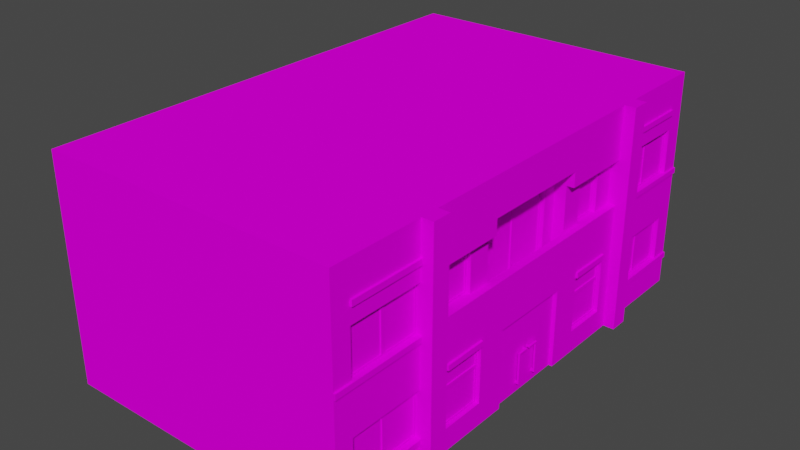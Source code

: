 # Source: house8_1.blend  (saved by Blender 2.92.15; exported with 4.5.12 LTS)
import bpy
from mathutils import Matrix  # noqa: F401  (used for matrix-valued properties, if any)

bpy.ops.wm.read_factory_settings(use_empty=True)
scene = bpy.context.scene
scene.name = 'Scene'

# ---- collections
col_collection = bpy.data.collections.new('Collection'); scene.collection.children.link(col_collection)

# ---- images (referenced by path relative to the original .blend; pixels are not part of the script)
import os
ASSET_DIR = os.environ.get("B2B_ASSET_DIR", "")  # directory of the original .blend (textures are referenced by path, not embedded)
HERE = os.path.dirname(os.path.abspath(__file__))  # packed textures are extracted next to this script under _unpacked/

def load_image(name, relpath, width, height, colorspace="sRGB"):
    """Load a texture the original file referenced (path relative to the .blend, or extracted next to this script)."""
    p = next((c for c in (os.path.join(HERE, relpath), os.path.join(ASSET_DIR, relpath)) if relpath and os.path.exists(c)), "")
    if p:
        img = bpy.data.images.load(p, check_existing=True)
        img.name = name
    else:  # same state as the original file: an image datablock whose file is absent (Cycles renders it pink)
        img = bpy.data.images.new(name, width, height)
        img.source = "FILE"
        img.filepath = "//" + (relpath or name)
    img.colorspace_settings.name = colorspace
    return img
img_miamiatlas_png_002 = load_image('MiamiAtlas.png.002', 'MiamiAtlas.png', 1024, 1024, 'sRGB')

# ---- materials (node trees are filled in below, after node groups)
mat_material = bpy.data.materials.new('Material')
mat_material.alpha_threshold = 0.0
mat_material.use_transparent_shadow = False
mat_material.line_color = (0.0, 0.0, 0.0, 1.0)
mat_house8 = bpy.data.materials.new('house8')
mat_house8.use_backface_culling = True
mat_house8.use_transparent_shadow = False

# ---- material node trees
mat_material.use_nodes = True; mat_material.node_tree.nodes.clear()
_N = mat_material.node_tree.nodes; _L = mat_material.node_tree.links
n0 = _N.new('ShaderNodeOutputMaterial'); n0.name = 'Material Output'; n0.location = (300, 300)
n1 = _N.new('ShaderNodeBsdfPrincipled'); n1.name = 'Principled BSDF'; n1.location = (10, 300)
n1.distribution = 'GGX'
n1.subsurface_method = 'BURLEY'
n1.inputs[2].default_value = 0.4
n1.inputs[3].default_value = 1.45
n1.inputs[13].default_value = 0.0
n1.inputs[27].default_value = (0.0, 0.0, 0.0, 1.0)
n1.inputs[28].default_value = 1.0
_L.new(n1.outputs[0], n0.inputs[0])
n0.is_active_output = True
mat_house8.use_nodes = True; mat_house8.node_tree.nodes.clear()
_N = mat_house8.node_tree.nodes; _L = mat_house8.node_tree.links
n0 = _N.new('ShaderNodeBsdfPrincipled'); n0.name = 'Principled BSDF'; n0.location = (10, 300)
n0.distribution = 'GGX'
n0.subsurface_method = 'BURLEY'
n0.inputs[3].default_value = 1.45
n0.inputs[13].default_value = 0.0
n0.inputs[27].default_value = (0.0, 0.0, 0.0, 1.0)
n0.inputs[28].default_value = 1.0
n1 = _N.new('ShaderNodeOutputMaterial'); n1.name = 'Material Output'; n1.location = (300, 300)
n2 = _N.new('ShaderNodeTexImage'); n2.name = 'Image Texture'; n2.location = (-355, 229)
n2.image = img_miamiatlas_png_002
_L.new(n0.outputs[0], n1.inputs[0])
_L.new(n2.outputs[0], n0.inputs[0])
n1.is_active_output = True

# ---- world
world_world = bpy.data.worlds.new('World'); scene.world = world_world
world_world.use_nodes = True; world_world.node_tree.nodes.clear()
_N = world_world.node_tree.nodes; _L = world_world.node_tree.links
n0 = _N.new('ShaderNodeOutputWorld'); n0.name = 'World Output'; n0.location = (300, 300)
n1 = _N.new('ShaderNodeBackground'); n1.name = 'Background'; n1.location = (10, 300)
n1.inputs[0].default_value = (0.05088, 0.05088, 0.05088, 1.0)
_L.new(n1.outputs[0], n0.inputs[0])
n0.is_active_output = True
world_world.color = (0.05088, 0.05088, 0.05088)
world_world.use_sun_shadow = False
world_world.sun_shadow_jitter_overblur = 0.0

# ---- meshes
me_cube = bpy.data.meshes.new('Cube')
me_cube.from_pydata([(-2.972e-07, 3.4, 2.5), (-1.146e-14, 1.311e-07, 3.0), (-2.972e-07, 3.4, 0.5), (0.0, 0.0, 0.0), (8.0, 2.5, 13.0), (8.0, 1.268e-06, 13.0), (8.0, 2.5, -1.093e-07), (8.0, 6.994e-07, 0.0), (-1.911e-14, 2.186e-07, 5.0), (-1.836e-07, 2.1, 4.6), (-3.057e-14, 3.497e-07, 8.0), (-1.836e-07, 2.1, 8.4), (-3.821e-14, 4.371e-07, 10.0), (-2.972e-07, 3.4, 10.5), (-4.968e-14, 5.682e-07, 13.0), (-2.972e-07, 3.4, 12.5), (-4.021e-07, 4.6, 0.5), (8.0, 5.0, -2.186e-07), (-4.021e-07, 4.6, 2.5), (8.0, 5.0, 13.0), (-4.021e-07, 4.6, 10.5), (-4.021e-07, 4.6, 12.5), (-5.245e-07, 6.0, -2.623e-07), (8.0, 6.0, -2.623e-07), (-5.245e-07, 6.0, 3.0), (8.0, 6.0, 13.0), (-5.245e-07, 6.0, 5.0), (-5.245e-07, 6.0, 8.0), (-5.245e-07, 6.0, 10.0), (-5.245e-07, 6.0, 13.0), (-9.553e-15, 1.093e-07, 2.5), (-5.245e-07, 6.0, 2.5), (-1.146e-14, 1.311e-07, 3.0), (-5.245e-07, 6.0, 3.0), (-0.3, 8.305e-08, 2.5), (-0.3, 6.0, 2.5), (-0.3, 1.049e-07, 3.0), (-0.3, 6.0, 3.0), (-3.821e-14, 4.371e-07, 10.0), (-5.245e-07, 6.0, 10.0), (-4.012e-14, 4.59e-07, 10.5), (-5.245e-07, 6.0, 10.5), (-0.3, 4.109e-07, 10.0), (-0.3, 6.0, 10.0), (-0.3, 4.327e-07, 10.5), (-0.3, 6.0, 10.5), (-1.836e-07, 2.1, 2.5), (-1.836e-07, 2.1, 0.5), (-4.371e-07, 5.0, -2.186e-07), (-1.836e-07, 2.1, 3.4), (-2.186e-07, 2.5, -1.093e-07), (-7.868e-08, 0.9, 2.5), (-7.868e-08, 0.9, 0.5), (-1.836e-07, 2.1, 10.5), (-1.836e-07, 2.1, 12.5), (-4.371e-07, 5.0, 13.0), (-1.836e-07, 2.1, 9.6), (-2.186e-07, 2.5, 13.0), (-7.868e-08, 0.9, 10.5), (-7.868e-08, 0.9, 12.5), (-5.245e-08, 0.6, 8.4), (-5.245e-08, 0.6, 9.6), (-5.245e-08, 0.6, 3.4), (-5.245e-08, 0.6, 4.6), (-2.186e-07, 2.5, 3.0), (-1.836e-07, 2.1, 5.4), (-4.371e-07, 5.0, 3.0), (-4.371e-07, 5.0, 5.0), (-1.836e-07, 2.1, 7.6), (-2.186e-07, 2.5, 10.0), (-4.371e-07, 5.0, 8.0), (-4.371e-07, 5.0, 10.0), (0.5, 2.9, 5.4), (0.5, 2.9, 7.6), (0.5, 4.6, 5.4), (0.5, 4.6, 7.6), (-2.186e-07, 2.5, 5.0), (-2.186e-07, 2.5, 8.0), (-1.803e-14, 2.062e-07, 5.4), (-2.644e-14, 3.024e-07, 7.6), (0.2, 2.5, 3.0), (0.2, 2.5, 5.0), (0.2, 5.0, 3.0), (0.2, 5.0, 5.0), (0.2, 2.5, 8.0), (0.2, 2.5, 10.0), (0.2, 5.0, 8.0), (0.2, 5.0, 10.0), (0.2, 3.4, 3.6), (0.2, 3.4, 4.4), (0.2, 4.6, 3.6), (0.2, 4.6, 4.4), (0.2, 3.4, 8.6), (0.2, 3.4, 9.4), (0.2, 4.6, 8.6), (0.2, 4.6, 9.4), (0.2, 3.4, 3.0), (0.2, 3.4, 10.0), (-2.186e-07, 2.5, 3.0), (-2.972e-07, 3.4, 3.0), (-2.186e-07, 2.5, 10.0), (-2.972e-07, 3.4, 10.0), (-2.186e-07, 2.5, 8.0), (0.2, 2.5, 8.0), (-4.021e-07, 4.6, 3.0), (-4.371e-07, 5.0, 3.0), (-4.021e-07, 4.6, 5.0), (-4.371e-07, 5.0, 5.0), (-4.021e-07, 4.6, 8.0), (-4.371e-07, 5.0, 8.0), (-4.021e-07, 4.6, 10.0), (-4.371e-07, 5.0, 10.0), (0.2, 4.6, 3.0), (0.2, 4.6, 5.0), (0.2, 5.0, 5.0), (0.2, 4.6, 8.0), (0.2, 5.0, 8.0), (0.2, 4.6, 10.0), (0.1, 0.95, 0.55), (0.5, 2.5, 5.0), (0.5, 2.5, 8.0), (0.5, 5.0, 5.0), (0.5, 5.0, 8.0), (0.1, 0.95, 2.45), (0.1, 0.65, 4.55), (0.1, 0.65, 3.45), (0.1, 3.111e-07, 7.6), (0.1, 2.15e-07, 5.4), (0.1, 0.65, 9.55), (0.1, 0.65, 8.45), (0.1, 0.95, 10.55), (0.1, 0.95, 12.45), (0.1, 3.45, 2.45), (0.1, 3.45, 0.55), (0.1, 4.55, 2.45), (0.1, 4.55, 0.55), (0.1, 2.05, 2.45), (0.1, 2.05, 0.55), (0.1, 3.45, 10.55), (0.1, 3.45, 12.45), (0.1, 4.55, 10.55), (0.1, 4.55, 12.45), (0.1, 2.05, 10.55), (0.1, 2.05, 12.45), (0.1, 2.05, 8.45), (0.1, 2.05, 9.55), (0.1, 2.05, 3.45), (0.1, 2.05, 4.55), (0.1, 2.1, 5.4), (0.1, 2.1, 7.6), (0.3, 3.45, 3.65), (0.3, 3.45, 4.35), (0.3, 4.55, 3.65), (0.3, 4.55, 4.35), (0.3, 3.45, 8.65), (0.3, 3.45, 9.35), (0.3, 4.55, 8.65), (0.3, 4.55, 9.35), (0.6, 2.95, 5.45), (0.6, 2.95, 7.55), (0.6, 4.55, 5.45), (0.6, 4.55, 7.55), (0.1, 0.9, 0.5), (0.1, 0.9, 2.5), (0.1, 0.6, 4.6), (0.1, 0.6, 3.4), (0.1, 0.6, 9.6), (0.1, 0.6, 8.4), (0.1, 0.9, 10.5), (0.1, 0.9, 12.5), (0.1, 3.4, 2.5), (0.1, 3.4, 0.5), (0.1, 4.6, 2.5), (0.1, 4.6, 0.5), (0.1, 2.1, 2.5), (0.1, 2.1, 0.5), (0.1, 3.4, 10.5), (0.1, 3.4, 12.5), (0.1, 4.6, 10.5), (0.1, 4.6, 12.5), (0.1, 2.1, 10.5), (0.1, 2.1, 12.5), (0.1, 2.1, 8.4), (0.1, 2.1, 9.6), (0.1, 2.1, 3.4), (0.1, 2.1, 4.6), (0.3, 3.4, 3.6), (0.3, 3.4, 4.4), (0.3, 4.6, 3.6), (0.3, 4.6, 4.4), (0.3, 3.4, 8.6), (0.3, 3.4, 9.4), (0.3, 4.6, 8.6), (0.3, 4.6, 9.4), (0.6, 2.9, 5.4), (0.6, 2.9, 7.6), (0.6, 4.6, 5.4), (0.6, 4.6, 7.6), (0.125, 0.95, 0.55), (0.125, 0.95, 2.45), (0.125, 0.65, 4.55), (0.125, 0.65, 3.45), (0.125, 0.65, 9.55), (0.125, 0.65, 8.45), (0.125, 0.95, 10.55), (0.125, 0.95, 12.45), (0.125, 3.45, 2.45), (0.125, 3.45, 0.55), (0.125, 4.55, 2.45), (0.125, 4.55, 0.55), (0.125, 2.05, 2.45), (0.125, 2.05, 0.55), (0.125, 3.45, 10.55), (0.125, 3.45, 12.45), (0.125, 4.55, 10.55), (0.125, 4.55, 12.45), (0.125, 2.05, 10.55), (0.125, 2.05, 12.45), (0.125, 2.05, 8.45), (0.125, 2.05, 9.55), (0.125, 2.05, 3.45), (0.125, 2.05, 4.55), (0.325, 3.45, 3.65), (0.325, 3.45, 4.35), (0.325, 4.55, 3.65), (0.325, 4.55, 4.35), (0.325, 3.45, 8.65), (0.325, 3.45, 9.35), (0.325, 4.55, 8.65), (0.325, 4.55, 9.35), (0.625, 2.95, 5.45), (0.625, 2.95, 7.55), (0.625, 4.55, 5.45), (0.625, 4.55, 7.55), (0.1, 3.111e-07, 7.6), (0.1, 2.15e-07, 5.4), (0.1, 2.1, 5.4), (0.1, 2.1, 7.6), (0.1, 2.631e-07, 6.5), (0.1, 2.1, 6.5), (0.1, 0.5, 7.4), (0.1, 0.5, 6.7), (0.1, 1.9, 7.4), (0.1, 1.9, 6.7), (0.1, 0.5, 6.3), (0.1, 0.5, 5.6), (0.1, 1.9, 5.6), (0.1, 1.9, 6.3), (0.125, 0.95, 1.45), (0.125, 2.05, 1.45), (0.125, 0.95, 1.55), (0.125, 2.05, 1.55), (0.1, 0.95, 1.45), (0.1, 2.05, 1.45), (0.1, 0.95, 1.55), (0.1, 2.05, 1.55), (0.125, 3.45, 1.45), (0.125, 4.55, 1.45), (0.125, 3.45, 1.55), (0.125, 4.55, 1.55), (0.1, 3.45, 1.45), (0.1, 4.55, 1.45), (0.1, 3.45, 1.55), (0.1, 4.55, 1.55), (0.125, 0.95, 11.45), (0.125, 2.05, 11.45), (0.125, 0.95, 11.55), (0.125, 2.05, 11.55), (0.1, 0.95, 11.45), (0.1, 2.05, 11.45), (0.1, 0.95, 11.55), (0.1, 2.05, 11.55), (0.125, 3.45, 11.45), (0.125, 4.55, 11.45), (0.125, 3.45, 11.55), (0.125, 4.55, 11.55), (0.1, 3.45, 11.45), (0.1, 4.55, 11.45), (0.1, 3.45, 11.55), (0.1, 4.55, 11.55), (0.1, 1.5, 3.45), (0.1, 1.5, 4.55), (0.125, 1.5, 3.45), (0.125, 1.5, 4.55), (0.1, 1.6, 3.45), (0.1, 1.6, 4.55), (0.125, 1.6, 3.45), (0.125, 1.6, 4.55), (0.1, 1.5, 8.45), (0.1, 1.5, 9.55), (0.125, 1.5, 8.45), (0.125, 1.5, 9.55), (0.1, 1.6, 8.45), (0.1, 1.6, 9.55), (0.125, 1.6, 8.45), (0.125, 1.6, 9.55), (0.625, 2.95, 6.45), (0.625, 4.55, 6.45), (0.625, 2.95, 6.55), (0.625, 4.55, 6.55), (0.6, 2.95, 6.45), (0.6, 4.55, 6.45), (0.6, 2.95, 6.55), (0.6, 4.55, 6.55), (-2.841e-07, 3.25, -1.421e-07), (-2.972e-07, 3.4, -1.486e-07), (-2.841e-07, 3.25, 2.5), (-2.972e-07, 3.4, 2.5), (-0.05, 3.25, -1.421e-07), (-0.05, 3.4, -1.486e-07), (-0.05, 3.25, 2.5), (-0.05, 3.4, 2.5), (-6.557e-08, 0.75, -3.278e-08), (-7.868e-08, 0.9, -3.934e-08), (-6.557e-08, 0.75, 2.5), (-7.868e-08, 0.9, 2.5), (-0.05, 0.75, -3.278e-08), (-0.05, 0.9, -3.934e-08), (-0.05, 0.75, 2.5), (-0.05, 0.9, 2.5), (-2.841e-07, 3.25, 10.5), (-2.972e-07, 3.4, 10.5), (-2.841e-07, 3.25, 13.0), (-2.972e-07, 3.4, 13.0), (-0.05, 3.25, 10.5), (-0.05, 3.4, 10.5), (-0.05, 3.25, 13.0), (-0.05, 3.4, 13.0), (-6.557e-08, 0.75, 10.5), (-7.868e-08, 0.9, 10.5), (-6.557e-08, 0.75, 13.0), (-7.868e-08, 0.9, 13.0), (-0.05, 0.75, 10.5), (-0.05, 0.9, 10.5), (-0.05, 0.75, 13.0), (-0.05, 0.9, 13.0), (-4.371e-07, 5.0, 0.5), (-4.502e-07, 5.15, 0.5), (-4.371e-07, 5.0, 2.5), (-4.502e-07, 5.15, 2.5), (-0.05, 5.0, 0.5), (-0.05, 5.15, 0.5), (-0.05, 5.0, 2.5), (-0.05, 5.15, 2.5), (-4.371e-07, 5.0, 10.5), (-4.502e-07, 5.15, 10.5), (-4.371e-07, 5.0, 12.5), (-4.502e-07, 5.15, 12.5), (-0.05, 5.0, 10.5), (-0.05, 5.15, 10.5), (-0.05, 5.0, 12.5), (-0.05, 5.15, 12.5), (-1.836e-07, 2.1, 3.4), (-1.967e-07, 2.25, 3.4), (-1.836e-07, 2.1, 4.6), (-1.967e-07, 2.25, 4.6), (-0.05, 2.1, 3.4), (-0.05, 2.25, 3.4), (-0.05, 2.1, 4.6), (-0.05, 2.25, 4.6), (-1.836e-07, 2.1, 8.4), (-1.967e-07, 2.25, 8.4), (-1.836e-07, 2.1, 9.6), (-1.967e-07, 2.25, 9.6), (-0.05, 2.1, 8.4), (-0.05, 2.25, 8.4), (-0.05, 2.1, 9.6), (-0.05, 2.25, 9.6), (0.05, 0.25, 6.15), (0.05, 1.1, 6.15), (0.05, 0.25, 6.2), (0.05, 1.1, 6.2), (-3.303e-08, 0.25, 6.15), (-1.073e-07, 1.1, 6.15), (-3.303e-08, 0.25, 6.2), (-1.073e-07, 1.1, 6.2), (0.05, 1.055, 6.15), (0.05, 1.055, 6.2), (-1.034e-07, 1.055, 6.2), (-1.034e-07, 1.055, 6.15), (0.05, 1.1, 6.45), (-1.073e-07, 1.1, 6.45), (0.05, 1.055, 6.45), (-1.034e-07, 1.055, 6.45), (0.05, 0.3025, 6.2), (-3.762e-08, 0.3025, 6.2), (-3.762e-08, 0.3025, 6.15), (0.05, 0.3025, 6.15), (0.05, 1.1, 6.405), (0.05, 1.055, 6.405), (-1.034e-07, 1.055, 6.405), (-1.073e-07, 1.1, 6.405), (0.1, 0.25, 6.2), (0.1, 0.25, 6.15), (0.1, 0.3025, 6.2), (0.1, 1.1, 6.45), (0.1, 1.055, 6.45), (0.1, 1.1, 6.405), (0.1, 0.3025, 6.15), (0.1, 1.055, 6.405), (0.05, 0.25, 6.849), (0.05, 1.1, 6.849), (0.05, 0.25, 6.799), (0.05, 1.1, 6.799), (-3.303e-08, 0.25, 6.849), (-1.073e-07, 1.1, 6.849), (-3.303e-08, 0.25, 6.799), (-1.073e-07, 1.1, 6.799), (0.05, 1.055, 6.849), (0.05, 1.055, 6.799), (-1.034e-07, 1.055, 6.799), (-1.034e-07, 1.055, 6.849), (0.05, 1.1, 6.549), (-1.073e-07, 1.1, 6.549), (0.05, 1.055, 6.549), (-1.034e-07, 1.055, 6.549), (0.05, 0.3025, 6.799), (-3.762e-08, 0.3025, 6.799), (-3.762e-08, 0.3025, 6.849), (0.05, 0.3025, 6.849), (0.05, 1.1, 6.594), (0.05, 1.055, 6.594), (-1.034e-07, 1.055, 6.594), (-1.073e-07, 1.1, 6.594), (0.1, 0.25, 6.799), (0.1, 0.25, 6.849), (0.1, 0.3025, 6.799), (0.1, 1.1, 6.549), (0.1, 1.055, 6.549), (0.1, 1.1, 6.594), (0.1, 0.3025, 6.849), (0.1, 1.055, 6.594)], [(103, 102)], [(6, 50, 48, 17), (3, 50, 6, 7), (7, 6, 4, 5), (56, 11, 182, 183), (51, 46, 174, 163), (88, 89, 187, 186), (45, 41, 39, 43), (42, 43, 39, 38), (72, 73, 195, 194), (4, 6, 17, 19), (61, 56, 183, 166), (5, 4, 57, 14), (20, 13, 176, 178), (44, 45, 43, 42), (17, 48, 22, 23), (55, 19, 25, 29), (66, 67, 26, 24), (67, 70, 27, 26), (19, 17, 23, 25), (94, 92, 190, 192), (57, 4, 19, 55), (22, 29, 25, 23), (71, 55, 29, 28), (70, 71, 28, 27), (48, 66, 24, 22), (32, 33, 37, 36), (36, 37, 35, 34), (34, 35, 31, 30), (40, 41, 45, 44), (37, 33, 31, 35), (0, 2, 50, 64), (16, 18, 66, 48), (2, 16, 48, 50), (52, 47, 50, 3), (47, 46, 64, 50), (51, 52, 3, 1), (15, 13, 69, 57), (20, 21, 55, 71), (21, 15, 57, 55), (54, 59, 14, 57), (53, 54, 57, 69), (59, 58, 12, 14), (60, 11, 77, 10), (56, 61, 12, 69), (61, 60, 10, 12), (11, 56, 69, 77), (62, 49, 64, 1), (9, 63, 8, 76), (63, 62, 1, 8), (49, 9, 76, 64), (101, 97, 96, 99), (66, 64, 80, 82), (69, 71, 87, 85), (81, 119, 121, 83), (11, 60, 167, 182), (70, 67, 121, 122), (122, 120, 84, 86), (76, 77, 120, 119), (78, 65, 76, 8), (68, 79, 10, 77), (65, 68, 77, 76), (15, 21, 179, 177), (93, 95, 193, 191), (88, 90, 82, 80), (91, 89, 81, 83), (100, 101, 99, 98), (95, 93, 85, 87), (92, 94, 86, 84), (106, 107, 105, 104), (110, 111, 109, 108), (107, 106, 113, 114), (110, 108, 115, 117), (106, 104, 112, 113), (108, 109, 116, 115), (73, 72, 119, 120), (72, 74, 121, 119), (74, 75, 122, 121), (75, 73, 120, 122), (128, 145, 219, 202), (158, 159, 231, 230), (132, 134, 208, 206), (246, 245, 244, 247), (144, 129, 203, 218), (156, 154, 226, 228), (133, 132, 206, 207), (143, 142, 216, 217), (155, 157, 229, 227), (130, 131, 205, 204), (52, 51, 163, 162), (74, 72, 194, 196), (90, 88, 186, 188), (47, 52, 162, 175), (65, 78, 127, 148), (75, 74, 196, 197), (89, 91, 189, 187), (46, 47, 175, 174), (79, 68, 149, 126), (53, 58, 168, 180), (73, 75, 197, 195), (91, 90, 188, 189), (68, 65, 148, 149), (59, 54, 181, 169), (58, 59, 169, 168), (54, 53, 180, 181), (49, 62, 165, 184), (2, 0, 170, 171), (63, 9, 185, 164), (0, 18, 172, 170), (62, 63, 164, 165), (18, 16, 173, 172), (92, 93, 191, 190), (13, 15, 177, 176), (9, 49, 184, 185), (16, 2, 171, 173), (60, 61, 166, 167), (95, 94, 192, 193), (21, 20, 178, 179), (123, 118, 162, 163), (124, 125, 165, 164), (128, 129, 167, 166), (131, 130, 168, 169), (132, 133, 171, 170), (134, 132, 170, 172), (135, 134, 172, 173), (133, 135, 173, 171), (136, 123, 163, 174), (118, 137, 175, 162), (137, 136, 174, 175), (139, 138, 176, 177), (140, 141, 179, 178), (141, 139, 177, 179), (138, 140, 178, 176), (130, 142, 180, 168), (143, 131, 169, 181), (142, 143, 181, 180), (129, 144, 182, 167), (145, 128, 166, 183), (144, 145, 183, 182), (125, 146, 184, 165), (147, 124, 164, 185), (146, 147, 185, 184), (151, 150, 186, 187), (150, 152, 188, 186), (153, 151, 187, 189), (152, 153, 189, 188), (155, 154, 190, 191), (156, 157, 193, 192), (157, 155, 191, 193), (154, 156, 192, 190), (159, 158, 194, 195), (158, 160, 196, 194), (160, 161, 197, 196), (161, 159, 195, 197), (199, 210, 211, 198), (212, 213, 215, 214), (220, 201, 200, 221), (218, 203, 202, 219), (216, 204, 205, 217), (207, 206, 208, 209), (230, 231, 233, 232), (222, 223, 225, 224), (226, 227, 229, 228), (134, 135, 209, 208), (160, 158, 230, 232), (145, 144, 218, 219), (135, 133, 207, 209), (161, 160, 232, 233), (146, 125, 201, 220), (123, 136, 210, 199), (159, 161, 233, 231), (124, 147, 221, 200), (137, 118, 198, 211), (147, 146, 220, 221), (136, 137, 211, 210), (150, 151, 223, 222), (138, 139, 213, 212), (152, 150, 222, 224), (141, 140, 214, 215), (151, 153, 225, 223), (139, 141, 215, 213), (118, 123, 199, 198), (153, 152, 224, 225), (140, 138, 212, 214), (125, 124, 200, 201), (154, 155, 227, 226), (142, 130, 204, 216), (129, 128, 202, 203), (157, 156, 228, 229), (131, 143, 217, 205), (243, 241, 240, 242), (240, 241, 238, 234), (242, 240, 234, 237), (243, 242, 237, 239), (241, 243, 239, 238), (244, 245, 235, 238), (245, 246, 236, 235), (246, 247, 239, 236), (247, 244, 238, 239), (250, 251, 255, 254), (254, 255, 253, 252), (252, 253, 249, 248), (258, 259, 263, 262), (262, 263, 261, 260), (260, 261, 257, 256), (266, 267, 271, 270), (270, 271, 269, 268), (268, 269, 265, 264), (274, 275, 279, 278), (278, 279, 277, 276), (276, 277, 273, 272), (281, 280, 282, 283), (280, 281, 285, 284), (284, 285, 287, 286), (289, 288, 290, 291), (288, 289, 293, 292), (292, 293, 295, 294), (298, 299, 303, 302), (302, 303, 301, 300), (300, 301, 297, 296), (310, 311, 309, 308), (306, 310, 308, 304), (311, 307, 305, 309), (309, 305, 304, 308), (318, 319, 317, 316), (314, 318, 316, 312), (319, 315, 313, 317), (317, 313, 312, 316), (326, 327, 325, 324), (322, 326, 324, 320), (327, 323, 321, 325), (334, 335, 333, 332), (330, 334, 332, 328), (335, 331, 329, 333), (326, 322, 323, 327), (334, 330, 331, 335), (342, 343, 341, 340), (338, 342, 340, 336), (343, 339, 337, 341), (341, 337, 336, 340), (350, 351, 349, 348), (346, 350, 348, 344), (351, 347, 345, 349), (350, 346, 347, 351), (358, 359, 357, 356), (354, 358, 356, 352), (359, 355, 353, 357), (358, 354, 355, 359), (357, 353, 352, 356), (366, 367, 365, 364), (362, 366, 364, 360), (367, 363, 361, 365), (366, 362, 363, 367), (365, 361, 360, 364), (376, 369, 371, 377), (387, 384, 394, 398), (378, 375, 373, 379), (379, 373, 369, 376), (370, 374, 372, 368), (375, 371, 369, 373), (386, 379, 376, 387), (385, 378, 379, 386), (384, 377, 378, 385), (387, 376, 377, 384), (382, 380, 381, 383), (390, 389, 382, 383), (388, 391, 381, 380), (391, 390, 383, 381), (389, 388, 397, 399), (370, 384, 385, 374), (374, 385, 386, 372), (372, 386, 387, 368), (375, 378, 390, 391), (371, 375, 391, 388), (378, 377, 389, 390), (377, 371, 388, 389), (380, 382, 396, 395), (382, 389, 399, 396), (388, 380, 395, 397), (370, 368, 393, 392), (368, 387, 398, 393), (384, 370, 392, 394), (408, 409, 403, 401), (419, 430, 426, 416), (410, 411, 405, 407), (411, 408, 401, 405), (402, 400, 404, 406), (407, 405, 401, 403), (418, 419, 408, 411), (417, 418, 411, 410), (416, 417, 410, 409), (419, 416, 409, 408), (414, 415, 413, 412), (422, 415, 414, 421), (420, 412, 413, 423), (423, 413, 415, 422), (421, 431, 429, 420), (402, 406, 417, 416), (406, 404, 418, 417), (404, 400, 419, 418), (407, 423, 422, 410), (403, 420, 423, 407), (410, 422, 421, 409), (409, 421, 420, 403), (412, 427, 428, 414), (414, 428, 431, 421), (420, 429, 427, 412), (402, 424, 425, 400), (400, 425, 430, 419), (416, 426, 424, 402)])
me_cube.polygons.foreach_set('material_index', [1, 1, 1, 1, 1, 1, 1, 1, 1, 1, 1, 1, 1, 1, 1, 1, 1, 1, 1, 1, 1, 1, 1, 1, 1, 1, 1, 1, 1, 1, 1, 1, 1, 1, 1, 1, 1, 1, 1, 1, 1, 1, 1, 1, 1, 1, 1, 1, 1, 1, 1, 1, 1, 1, 1, 1, 1, 1, 1, 1, 1, 1, 1, 1, 1, 1, 1, 1, 1, 1, 1, 1, 1, 1, 1, 1, 1, 1, 1, 1, 1, 1, 1, 1, 1, 1, 1, 1, 1, 1, 1, 1, 1, 1, 1, 1, 1, 1, 1, 1, 1, 1, 1, 1, 1, 1, 1, 1, 1, 1, 1, 1, 1, 1, 1, 1, 1, 1, 1, 1, 1, 1, 1, 1, 1, 1, 1, 1, 1, 1, 1, 1, 1, 1, 1, 1, 1, 1, 1, 1, 1, 1, 1, 1, 1, 1, 1, 1, 1, 1, 1, 1, 1, 1, 1, 1, 1, 1, 1, 1, 1, 1, 1, 1, 1, 1, 1, 1, 1, 1, 1, 1, 1, 1, 1, 1, 1, 1, 1, 1, 1, 1, 1, 1, 1, 1, 1, 1, 1, 1, 1, 1, 1, 1, 1, 1, 1, 1, 1, 1, 1, 1, 1, 1, 1, 1, 1, 1, 1, 1, 1, 1, 1, 1, 1, 1, 1, 1, 1, 1, 1, 1, 1, 1, 1, 1, 1, 1, 1, 1, 1, 1, 1, 1, 1, 1, 1, 1, 1, 1, 1, 1, 1, 1, 1, 1, 1, 1, 1, 1, 1, 1, 1, 1, 1, 1, 1, 1, 1, 1, 1, 1, 1, 1, 1, 1, 1, 1, 1, 1, 1, 1, 1, 1, 1, 1, 1, 1, 1, 1, 1, 1, 1, 1, 1, 1, 1, 1, 1, 1, 1, 1, 1, 1, 1, 1, 1, 1, 1, 1, 1, 1, 1, 1, 1, 1, 1, 1, 1])
_uv = me_cube.uv_layers.new(name='UVMap')
_uv.uv.foreach_set('vector', [0.8467, 0.6833, 0.8467, 0.7133, 0.8373, 0.7133, 0.8373, 0.6833, 0.8561, 0.7133, 0.8467, 0.7133, 0.8467, 0.6833, 0.8561, 0.6833, 0.8111, 0.702, 0.8017, 0.702, 0.8017, 0.6908, 0.8111, 0.6908, 0.8238, 0.7114, 0.8238, 0.7159, 0.8235, 0.7159, 0.8235, 0.7114, 0.8295, 0.7114, 0.8295, 0.7159, 0.8291, 0.7159, 0.8291, 0.7114, 0.7994, 0.7163, 0.7994, 0.7133, 0.7998, 0.7133, 0.7998, 0.7163, 0.822, 0.5662, 0.8231, 0.5662, 0.8231, 0.5681, 0.822, 0.5681, 0.8591, 0.5343, 0.8591, 0.5569, 0.858, 0.5569, 0.858, 0.5343, 0.8261, 0.7178, 0.8261, 0.7096, 0.8265, 0.7096, 0.8265, 0.7178, 0.8017, 0.6908, 0.8017, 0.702, 0.7923, 0.702, 0.7923, 0.6908, 0.8175, 0.7114, 0.8175, 0.7171, 0.8171, 0.7171, 0.8171, 0.7114, 0.8561, 0.6833, 0.8467, 0.6833, 0.8467, 0.6532, 0.8561, 0.6532, 0.8313, 0.7159, 0.8313, 0.7114, 0.8317, 0.7114, 0.8317, 0.7159, 0.858, 0.5343, 0.858, 0.5569, 0.8561, 0.5569, 0.8561, 0.5343, 0.8373, 0.6833, 0.8373, 0.7133, 0.8336, 0.7133, 0.8336, 0.6833, 0.8373, 0.6532, 0.8373, 0.6833, 0.8336, 0.6833, 0.8336, 0.6532, 0.8148, 0.6645, 0.8148, 0.672, 0.8111, 0.672, 0.8111, 0.6645, 0.8148, 0.672, 0.8148, 0.6833, 0.8111, 0.6833, 0.8111, 0.672, 0.7923, 0.6908, 0.7923, 0.702, 0.7885, 0.702, 0.7885, 0.6908, 0.8242, 0.7159, 0.8242, 0.7114, 0.8246, 0.7114, 0.8246, 0.7159, 0.8467, 0.6532, 0.8467, 0.6833, 0.8373, 0.6833, 0.8373, 0.6532, 0.9687, 0.9513, 0.8925, 0.9513, 0.8925, 0.9044, 0.9687, 0.9044, 0.8148, 0.6908, 0.8148, 0.702, 0.8111, 0.702, 0.8111, 0.6908, 0.8148, 0.6833, 0.8148, 0.6908, 0.8111, 0.6908, 0.8111, 0.6833, 0.8148, 0.6532, 0.8148, 0.6645, 0.8111, 0.6645, 0.8111, 0.6532, 0.8103, 0.5569, 0.8103, 0.5794, 0.8092, 0.5794, 0.8092, 0.5569, 0.8092, 0.5569, 0.8092, 0.5794, 0.8073, 0.5794, 0.8073, 0.5569, 0.8126, 0.5569, 0.8126, 0.5794, 0.8114, 0.5794, 0.8114, 0.5569, 0.8114, 0.5569, 0.8114, 0.5794, 0.8103, 0.5794, 0.8103, 0.5569, 0.8208, 0.5662, 0.822, 0.5662, 0.822, 0.5681, 0.8208, 0.5681, 0.8208, 0.6626, 0.8208, 0.6551, 0.8242, 0.6532, 0.8242, 0.6645, 0.8163, 0.6551, 0.8163, 0.6626, 0.8148, 0.6645, 0.8148, 0.6532, 0.8208, 0.6551, 0.8163, 0.6551, 0.8148, 0.6532, 0.8242, 0.6532, 0.8302, 0.6551, 0.8257, 0.6551, 0.8242, 0.6532, 0.8336, 0.6532, 0.8257, 0.6551, 0.8257, 0.6626, 0.8242, 0.6645, 0.8242, 0.6532, 0.8302, 0.6626, 0.8302, 0.6551, 0.8336, 0.6532, 0.8336, 0.6645, 0.8208, 0.7002, 0.8208, 0.6927, 0.8242, 0.6908, 0.8242, 0.702, 0.8163, 0.6927, 0.8163, 0.7002, 0.8148, 0.702, 0.8148, 0.6908, 0.8163, 0.7002, 0.8208, 0.7002, 0.8242, 0.702, 0.8148, 0.702, 0.8257, 0.7002, 0.8302, 0.7002, 0.8336, 0.702, 0.8242, 0.702, 0.8257, 0.6927, 0.8257, 0.7002, 0.8242, 0.702, 0.8242, 0.6908, 0.8302, 0.7002, 0.8302, 0.6927, 0.8336, 0.6908, 0.8336, 0.702, 0.7957, 0.7223, 0.7901, 0.7223, 0.7885, 0.7208, 0.7979, 0.7208, 0.7901, 0.7268, 0.7957, 0.7268, 0.7979, 0.7283, 0.7885, 0.7283, 0.7957, 0.7268, 0.7957, 0.7223, 0.7979, 0.7208, 0.7979, 0.7283, 0.7901, 0.7223, 0.7901, 0.7268, 0.7885, 0.7283, 0.7885, 0.7208, 0.7957, 0.7036, 0.7901, 0.7036, 0.7885, 0.702, 0.7979, 0.702, 0.7901, 0.7081, 0.7957, 0.7081, 0.7979, 0.7096, 0.7885, 0.7096, 0.7957, 0.7081, 0.7957, 0.7036, 0.7979, 0.702, 0.7979, 0.7096, 0.7901, 0.7036, 0.7901, 0.7081, 0.7885, 0.7096, 0.7885, 0.702, 0.8517, 0.5516, 0.8525, 0.5516, 0.8525, 0.5778, 0.8517, 0.5778, 0.8306, 0.7114, 0.8306, 0.702, 0.8313, 0.702, 0.8313, 0.7114, 0.8321, 0.702, 0.8321, 0.7114, 0.8313, 0.7114, 0.8313, 0.702, 0.8283, 0.702, 0.8295, 0.702, 0.8295, 0.7114, 0.8283, 0.7114, 0.8175, 0.7171, 0.8175, 0.7114, 0.8178, 0.7114, 0.8178, 0.7171, 0.8208, 0.702, 0.8208, 0.7133, 0.819, 0.7133, 0.819, 0.702, 0.8295, 0.7114, 0.8295, 0.702, 0.8306, 0.702, 0.8306, 0.7114, 0.8126, 0.7133, 0.8126, 0.702, 0.8145, 0.702, 0.8145, 0.7133, 0.7979, 0.7111, 0.7901, 0.7111, 0.7885, 0.7096, 0.7979, 0.7096, 0.7901, 0.7193, 0.7979, 0.7193, 0.7979, 0.7208, 0.7885, 0.7208, 0.7901, 0.7111, 0.7901, 0.7193, 0.7885, 0.7208, 0.7885, 0.7096, 0.8298, 0.7114, 0.8298, 0.7159, 0.8295, 0.7159, 0.8295, 0.7114, 0.7987, 0.7133, 0.7987, 0.7178, 0.7983, 0.7178, 0.7983, 0.7133, 0.8208, 0.7081, 0.8208, 0.7036, 0.8231, 0.702, 0.8231, 0.7114, 0.8145, 0.7099, 0.8145, 0.7054, 0.8167, 0.702, 0.8167, 0.7114, 0.8521, 0.5516, 0.8487, 0.5516, 0.8487, 0.5253, 0.8521, 0.5253, 0.8231, 0.7099, 0.8231, 0.7054, 0.8253, 0.702, 0.8253, 0.7114, 0.8167, 0.7081, 0.8167, 0.7036, 0.819, 0.702, 0.819, 0.7114, 0.821, 0.5816, 0.8195, 0.5816, 0.8195, 0.5741, 0.821, 0.5741, 0.8195, 0.5816, 0.818, 0.5816, 0.818, 0.5741, 0.8195, 0.5741, 0.7936, 0.5869, 0.7936, 0.5853, 0.7943, 0.5853, 0.7943, 0.5869, 0.8255, 0.5741, 0.8255, 0.5816, 0.8247, 0.5816, 0.8247, 0.5741, 0.8187, 0.5816, 0.8187, 0.5891, 0.818, 0.5891, 0.818, 0.5816, 0.7936, 0.5853, 0.7936, 0.5869, 0.7928, 0.5869, 0.7928, 0.5853, 0.8058, 0.7118, 0.8058, 0.7036, 0.8073, 0.702, 0.8073, 0.7133, 0.8058, 0.7036, 0.7994, 0.7036, 0.7979, 0.702, 0.8073, 0.702, 0.7994, 0.7036, 0.7994, 0.7118, 0.7979, 0.7133, 0.7979, 0.702, 0.7994, 0.7118, 0.8058, 0.7118, 0.8073, 0.7133, 0.7979, 0.7133, 0.784, 0.8252, 0.784, 0.8408, 0.7837, 0.8408, 0.7837, 0.8252, 0.8294, 0.8018, 0.8294, 0.7784, 0.8297, 0.7784, 0.8297, 0.8018, 0.8124, 0.8252, 0.8124, 0.8375, 0.8121, 0.8375, 0.8121, 0.8252, 0.25, 6.588e-06, 0.25, 0.25, 4.416e-06, 0.25, 4.416e-06, 6.588e-06, 0.7843, 0.8408, 0.7843, 0.8252, 0.7845, 0.8252, 0.7845, 0.8408, 0.816, 0.8375, 0.816, 0.8252, 0.8163, 0.8252, 0.8163, 0.8375, 0.8305, 0.7996, 0.8305, 0.7784, 0.8308, 0.7784, 0.8308, 0.7996, 0.8316, 0.7784, 0.8316, 0.7996, 0.8313, 0.7996, 0.8313, 0.7784, 0.816, 0.8252, 0.816, 0.8375, 0.8157, 0.8375, 0.8157, 0.8252, 0.8316, 0.7996, 0.8316, 0.7784, 0.8319, 0.7784, 0.8319, 0.7996, 0.8152, 0.7189, 0.8152, 0.7114, 0.8156, 0.7114, 0.8156, 0.7189, 0.8167, 0.7178, 0.8167, 0.7114, 0.8171, 0.7114, 0.8171, 0.7178, 0.8246, 0.7159, 0.8246, 0.7114, 0.825, 0.7114, 0.825, 0.7159, 0.8283, 0.7159, 0.8283, 0.7114, 0.8287, 0.7114, 0.8287, 0.7159, 0.8272, 0.7174, 0.8272, 0.7096, 0.8276, 0.7096, 0.8276, 0.7174, 0.8332, 0.702, 0.8332, 0.7103, 0.8328, 0.7103, 0.8328, 0.702, 0.7983, 0.7133, 0.7983, 0.7178, 0.7979, 0.7178, 0.7979, 0.7133, 0.816, 0.7114, 0.816, 0.7189, 0.8156, 0.7189, 0.8156, 0.7114, 0.8272, 0.7096, 0.8272, 0.7174, 0.8268, 0.7174, 0.8268, 0.7096, 0.8238, 0.7159, 0.8238, 0.7114, 0.8242, 0.7114, 0.8242, 0.7159, 0.8167, 0.7114, 0.8167, 0.7178, 0.8163, 0.7178, 0.8163, 0.7114, 0.8002, 0.7133, 0.8002, 0.7163, 0.7998, 0.7163, 0.7998, 0.7133, 0.8268, 0.7096, 0.8268, 0.7178, 0.8265, 0.7178, 0.8265, 0.7096, 0.8291, 0.7114, 0.8291, 0.7159, 0.8287, 0.7159, 0.8287, 0.7114, 0.8328, 0.7178, 0.8328, 0.7103, 0.8332, 0.7103, 0.8332, 0.7178, 0.8148, 0.7114, 0.8148, 0.7189, 0.8145, 0.7189, 0.8145, 0.7114, 0.8178, 0.7171, 0.8178, 0.7114, 0.8182, 0.7114, 0.8182, 0.7171, 0.816, 0.7189, 0.816, 0.7114, 0.8163, 0.7114, 0.8163, 0.7189, 0.8186, 0.7114, 0.8186, 0.7171, 0.8182, 0.7171, 0.8182, 0.7114, 0.8313, 0.7114, 0.8313, 0.7159, 0.831, 0.7159, 0.831, 0.7114, 0.8306, 0.7159, 0.8306, 0.7114, 0.831, 0.7114, 0.831, 0.7159, 0.8152, 0.7114, 0.8152, 0.7189, 0.8148, 0.7189, 0.8148, 0.7114, 0.7987, 0.7163, 0.7987, 0.7133, 0.7991, 0.7133, 0.7991, 0.7163, 0.8321, 0.7171, 0.8321, 0.7096, 0.8325, 0.7096, 0.8325, 0.7171, 0.8306, 0.7114, 0.8306, 0.7159, 0.8302, 0.7159, 0.8302, 0.7114, 0.8298, 0.7159, 0.8298, 0.7114, 0.8302, 0.7114, 0.8302, 0.7159, 0.8231, 0.7159, 0.8231, 0.7114, 0.8235, 0.7114, 0.8235, 0.7159, 0.7994, 0.7133, 0.7994, 0.7163, 0.7991, 0.7163, 0.7991, 0.7133, 0.828, 0.7096, 0.828, 0.7171, 0.8276, 0.7171, 0.8276, 0.7096, 0.7962, 0.8246, 0.7962, 0.8035, 0.7968, 0.8029, 0.7968, 0.8252, 0.7829, 0.8258, 0.7706, 0.8258, 0.7701, 0.8252, 0.7834, 0.8252, 0.8252, 0.7789, 0.813, 0.7789, 0.8124, 0.7784, 0.8258, 0.7784, 0.7829, 0.8246, 0.7829, 0.8035, 0.7834, 0.8029, 0.7834, 0.8252, 0.8096, 0.8246, 0.8096, 0.8035, 0.8102, 0.8029, 0.8102, 0.8252, 0.7974, 0.8246, 0.8096, 0.8246, 0.8102, 0.8252, 0.7968, 0.8252, 0.7974, 0.8035, 0.7974, 0.8246, 0.7968, 0.8252, 0.7968, 0.8029, 0.8096, 0.8035, 0.7974, 0.8035, 0.7968, 0.8029, 0.8102, 0.8029, 0.784, 0.8246, 0.7962, 0.8246, 0.7968, 0.8252, 0.7834, 0.8252, 0.7962, 0.8035, 0.784, 0.8035, 0.7834, 0.8029, 0.7968, 0.8029, 0.784, 0.8035, 0.784, 0.8246, 0.7834, 0.8252, 0.7834, 0.8029, 0.823, 0.8246, 0.823, 0.8035, 0.8235, 0.8029, 0.8235, 0.8252, 0.8107, 0.8035, 0.8107, 0.8246, 0.8102, 0.8252, 0.8102, 0.8029, 0.8107, 0.8246, 0.823, 0.8246, 0.8235, 0.8252, 0.8102, 0.8252, 0.823, 0.8035, 0.8107, 0.8035, 0.8102, 0.8029, 0.8235, 0.8029, 0.7829, 0.8035, 0.7706, 0.8035, 0.7701, 0.8029, 0.7834, 0.8029, 0.7706, 0.8246, 0.7829, 0.8246, 0.7834, 0.8252, 0.7701, 0.8252, 0.7706, 0.8035, 0.7706, 0.8246, 0.7701, 0.8252, 0.7701, 0.8029, 0.813, 0.7789, 0.813, 0.7945, 0.8124, 0.7951, 0.8124, 0.7784, 0.8252, 0.7945, 0.8252, 0.7789, 0.8258, 0.7784, 0.8258, 0.7951, 0.813, 0.7945, 0.8252, 0.7945, 0.8258, 0.7951, 0.8124, 0.7951, 0.7706, 0.8258, 0.7706, 0.8414, 0.7701, 0.8419, 0.7701, 0.8252, 0.7829, 0.8414, 0.7829, 0.8258, 0.7834, 0.8252, 0.7834, 0.8419, 0.7706, 0.8414, 0.7829, 0.8414, 0.7834, 0.8419, 0.7701, 0.8419, 0.8107, 0.8258, 0.8029, 0.8258, 0.8024, 0.8252, 0.8113, 0.8252, 0.8029, 0.8258, 0.8029, 0.838, 0.8024, 0.8386, 0.8024, 0.8252, 0.8107, 0.838, 0.8107, 0.8258, 0.8113, 0.8252, 0.8113, 0.8386, 0.8029, 0.838, 0.8107, 0.838, 0.8113, 0.8386, 0.8024, 0.8386, 0.7962, 0.8258, 0.7884, 0.8258, 0.7879, 0.8252, 0.7968, 0.8252, 0.7884, 0.838, 0.7962, 0.838, 0.7968, 0.8386, 0.7879, 0.8386, 0.7962, 0.838, 0.7962, 0.8258, 0.7968, 0.8252, 0.7968, 0.8386, 0.7884, 0.8258, 0.7884, 0.838, 0.7879, 0.8386, 0.7879, 0.8252, 0.8118, 0.8024, 0.8118, 0.7789, 0.8124, 0.7784, 0.8124, 0.8029, 0.8118, 0.7789, 0.794, 0.7789, 0.7935, 0.7784, 0.8124, 0.7784, 0.794, 0.7789, 0.794, 0.8024, 0.7935, 0.8029, 0.7935, 0.7784, 0.794, 0.8024, 0.8118, 0.8024, 0.8124, 0.8029, 0.7935, 0.8029, 2.356e-06, 0.2499, 2.356e-06, 2.817e-06, 0.25, 2.757e-06, 0.25, 0.2499, 0.25, 0.25, 0.25, 0.0, 0.5, 0.0, 0.5, 0.25, 0.25, 2.793e-06, 0.25, 0.25, 2.577e-06, 0.25, 2.577e-06, 2.734e-06, 0.5, 5.383e-06, 0.5, 0.25, 0.25, 0.25, 0.25, 5.383e-06, 0.0, 0.0, 0.25, 0.0, 0.25, 0.25, 0.0, 0.25, 0.25, 0.2499, 2.378e-06, 0.2499, 2.356e-06, 2.817e-06, 0.25, 2.757e-06, 0.0, 2.271e-07, 0.25, 0.0, 0.25, 0.25, 2.271e-07, 0.25, 0.5, 0.25, 0.25, 0.25, 0.25, 0.0, 0.5, 0.0, 0.25, 0.25, 0.0, 0.25, 0.0, 0.0, 0.25, 0.0, 0.8302, 0.7784, 0.8302, 0.7996, 0.83, 0.7996, 0.83, 0.7784, 0.8319, 0.7962, 0.8319, 0.7784, 0.8322, 0.7784, 0.8322, 0.7962, 0.8121, 0.8252, 0.8121, 0.8375, 0.8118, 0.8375, 0.8118, 0.8252, 0.8149, 0.8375, 0.8149, 0.8252, 0.8152, 0.8252, 0.8152, 0.8375, 0.8294, 0.7784, 0.8294, 0.8018, 0.8291, 0.8018, 0.8291, 0.7784, 0.8113, 0.8408, 0.8113, 0.8252, 0.8116, 0.8252, 0.8116, 0.8408, 0.813, 0.8252, 0.813, 0.8375, 0.8127, 0.8375, 0.8127, 0.8252, 0.8325, 0.7784, 0.8325, 0.7962, 0.8322, 0.7962, 0.8322, 0.7784, 0.7843, 0.8252, 0.7843, 0.8408, 0.784, 0.8408, 0.784, 0.8252, 0.8132, 0.8375, 0.8132, 0.8252, 0.8135, 0.8252, 0.8135, 0.8375, 0.8149, 0.8252, 0.8149, 0.8375, 0.8146, 0.8375, 0.8146, 0.8252, 0.83, 0.7784, 0.83, 0.7996, 0.8297, 0.7996, 0.8297, 0.7784, 0.8124, 0.8029, 0.8124, 0.7951, 0.8127, 0.7951, 0.8127, 0.8029, 0.8311, 0.7996, 0.8311, 0.7784, 0.8313, 0.7784, 0.8313, 0.7996, 0.8152, 0.8375, 0.8152, 0.8252, 0.8155, 0.8252, 0.8155, 0.8375, 0.8311, 0.7784, 0.8311, 0.7996, 0.8308, 0.7996, 0.8308, 0.7784, 0.8157, 0.8252, 0.8157, 0.8375, 0.8155, 0.8375, 0.8155, 0.8252, 0.8288, 0.7906, 0.8288, 0.8029, 0.8286, 0.8029, 0.8286, 0.7906, 0.8302, 0.7996, 0.8302, 0.7784, 0.8305, 0.7784, 0.8305, 0.7996, 0.8132, 0.7951, 0.8132, 0.8029, 0.813, 0.8029, 0.813, 0.7951, 0.8141, 0.8375, 0.8141, 0.8252, 0.8143, 0.8252, 0.8143, 0.8375, 0.8283, 0.8029, 0.8283, 0.7906, 0.8286, 0.7906, 0.8286, 0.8029, 0.8127, 0.8029, 0.8127, 0.7951, 0.813, 0.7951, 0.813, 0.8029, 0.8124, 0.8375, 0.8124, 0.8252, 0.8127, 0.8252, 0.8127, 0.8375, 0.8116, 0.8375, 0.8116, 0.8252, 0.8118, 0.8252, 0.8118, 0.8375, 0.8135, 0.7951, 0.8135, 0.8029, 0.8132, 0.8029, 0.8132, 0.7951, 0.8132, 0.8252, 0.8132, 0.8375, 0.813, 0.8375, 0.813, 0.8252, 0.25, 6.588e-06, 0.25, 0.25, 4.416e-06, 0.25, 4.416e-06, 6.618e-06, 0.7879, 0.8007, 0.7879, 0.7929, 0.7935, 0.7906, 0.7935, 0.8029, 0.7723, 0.8007, 0.7879, 0.8007, 0.7935, 0.8029, 0.7701, 0.8029, 0.7723, 0.7929, 0.7723, 0.8007, 0.7701, 0.8029, 0.7701, 0.7906, 0.7879, 0.7929, 0.7723, 0.7929, 0.7701, 0.7906, 0.7935, 0.7906, 0.7879, 0.7884, 0.7879, 0.7806, 0.7935, 0.7784, 0.7935, 0.7906, 0.7879, 0.7806, 0.7723, 0.7806, 0.7701, 0.7784, 0.7935, 0.7784, 0.7723, 0.7806, 0.7723, 0.7884, 0.7701, 0.7906, 0.7701, 0.7784, 0.7723, 0.7884, 0.7879, 0.7884, 0.7935, 0.7906, 0.7701, 0.7906, 0.8177, 0.8252, 0.8177, 0.8375, 0.8174, 0.8375, 0.8174, 0.8252, 0.8291, 0.7784, 0.8291, 0.7906, 0.828, 0.7906, 0.828, 0.7784, 0.818, 0.8252, 0.818, 0.8375, 0.8177, 0.8375, 0.8177, 0.8252, 0.8171, 0.8252, 0.8171, 0.8375, 0.8169, 0.8375, 0.8169, 0.8252, 0.7857, 0.8252, 0.7857, 0.8375, 0.7845, 0.8375, 0.7845, 0.8252, 0.8138, 0.8252, 0.8138, 0.8375, 0.8135, 0.8375, 0.8135, 0.8252, 0.8182, 0.8252, 0.8182, 0.8375, 0.818, 0.8375, 0.818, 0.8252, 0.828, 0.7906, 0.828, 0.8029, 0.8269, 0.8029, 0.8269, 0.7906, 0.8185, 0.8252, 0.8185, 0.8375, 0.8182, 0.8375, 0.8182, 0.8252, 0.8174, 0.8252, 0.8174, 0.8375, 0.8171, 0.8375, 0.8171, 0.8252, 0.828, 0.7784, 0.828, 0.7906, 0.8269, 0.7906, 0.8269, 0.7784, 0.8141, 0.8252, 0.8141, 0.8375, 0.8138, 0.8375, 0.8138, 0.8252, 0.8146, 0.8252, 0.8146, 0.8375, 0.8143, 0.8375, 0.8143, 0.8252, 0.7879, 0.8252, 0.7879, 0.8375, 0.7868, 0.8375, 0.7868, 0.8252, 0.828, 0.8029, 0.828, 0.7906, 0.8283, 0.7906, 0.8283, 0.8029, 0.8169, 0.8252, 0.8169, 0.8375, 0.8166, 0.8375, 0.8166, 0.8252, 0.7868, 0.8252, 0.7868, 0.8375, 0.7857, 0.8375, 0.7857, 0.8252, 0.8163, 0.8375, 0.8163, 0.8252, 0.8166, 0.8252, 0.8166, 0.8375, 0.8327, 0.7784, 0.8327, 0.7962, 0.8325, 0.7962, 0.8325, 0.7784, 0.8269, 0.7784, 0.8269, 0.7962, 0.8258, 0.7962, 0.8258, 0.7784, 0.833, 0.7784, 0.833, 0.7962, 0.8327, 0.7962, 0.8327, 0.7784, 0.6788, 0.5304, 0.7099, 0.5304, 0.7099, 0.5615, 0.6788, 0.5615, 0.6477, 0.5304, 0.6788, 0.5304, 0.6788, 0.5615, 0.6477, 0.5615, 0.7099, 0.5304, 0.7409, 0.5304, 0.7409, 0.5615, 0.7099, 0.5615, 0.7099, 0.5615, 0.7409, 0.5615, 0.6477, 0.5615, 0.6788, 0.5615, 0.6788, 0.5304, 0.7099, 0.5304, 0.7099, 0.5615, 0.6788, 0.5615, 0.6477, 0.5304, 0.6788, 0.5304, 0.6788, 0.5615, 0.6477, 0.5615, 0.7099, 0.5304, 0.7409, 0.5304, 0.7409, 0.5615, 0.7099, 0.5615, 0.7099, 0.5615, 0.7409, 0.5615, 0.6477, 0.5615, 0.6788, 0.5615, 0.6788, 0.5304, 0.7099, 0.5304, 0.7099, 0.5615, 0.6788, 0.5615, 0.6477, 0.5304, 0.6788, 0.5304, 0.6788, 0.5615, 0.6477, 0.5615, 0.7099, 0.5304, 0.7409, 0.5304, 0.7409, 0.5615, 0.7099, 0.5615, 0.6788, 0.5304, 0.7099, 0.5304, 0.7099, 0.5615, 0.6788, 0.5615, 0.6477, 0.5304, 0.6788, 0.5304, 0.6788, 0.5615, 0.6477, 0.5615, 0.7099, 0.5304, 0.7409, 0.5304, 0.7409, 0.5615, 0.7099, 0.5615, 0.6788, 0.5304, 0.6477, 0.5304, 0.7409, 0.5304, 0.7099, 0.5304, 0.6788, 0.5304, 0.6477, 0.5304, 0.7409, 0.5304, 0.7099, 0.5304, 0.6815, 0.5715, 0.7102, 0.5715, 0.7102, 0.6002, 0.6815, 0.6002, 0.6529, 0.5715, 0.6815, 0.5715, 0.6815, 0.6002, 0.6529, 0.6002, 0.7102, 0.5715, 0.7388, 0.5715, 0.7388, 0.6002, 0.7102, 0.6002, 0.7102, 0.6002, 0.7388, 0.6002, 0.6529, 0.6002, 0.6815, 0.6002, 0.6815, 0.5715, 0.7102, 0.5715, 0.7102, 0.6002, 0.6815, 0.6002, 0.6529, 0.5715, 0.6815, 0.5715, 0.6815, 0.6002, 0.6529, 0.6002, 0.7102, 0.5715, 0.7388, 0.5715, 0.7388, 0.6002, 0.7102, 0.6002, 0.6815, 0.5715, 0.6529, 0.5715, 0.7388, 0.5715, 0.7102, 0.5715, 0.6815, 0.5715, 0.7102, 0.5715, 0.7102, 0.6002, 0.6815, 0.6002, 0.6529, 0.5715, 0.6815, 0.5715, 0.6815, 0.6002, 0.6529, 0.6002, 0.7102, 0.5715, 0.7388, 0.5715, 0.7388, 0.6002, 0.7102, 0.6002, 0.6815, 0.5715, 0.6529, 0.5715, 0.7388, 0.5715, 0.7102, 0.5715, 0.7102, 0.6002, 0.7388, 0.6002, 0.6529, 0.6002, 0.6815, 0.6002, 0.6815, 0.5715, 0.7102, 0.5715, 0.7102, 0.6002, 0.6815, 0.6002, 0.6529, 0.5715, 0.6815, 0.5715, 0.6815, 0.6002, 0.6529, 0.6002, 0.7102, 0.5715, 0.7388, 0.5715, 0.7388, 0.6002, 0.7102, 0.6002, 0.6815, 0.5715, 0.6529, 0.5715, 0.7388, 0.5715, 0.7102, 0.5715, 0.7102, 0.6002, 0.7388, 0.6002, 0.6529, 0.6002, 0.6815, 0.6002, 0.8268, 0.9788, 0.8268, 0.9841, 0.8209, 0.9841, 0.8209, 0.9788, 0.8505, 0.9785, 0.8564, 0.9785, 0.8564, 0.9844, 0.8505, 0.9844, 0.767, 0.985, 0.767, 0.9903, 0.7611, 0.9903, 0.7611, 0.985, 0.8387, 0.985, 0.8387, 0.9903, 0.8328, 0.9903, 0.8328, 0.985, 0.8564, 0.9607, 0.8564, 0.9667, 0.8505, 0.9667, 0.8505, 0.9607, 0.8505, 0.9193, 0.8564, 0.9193, 0.8564, 0.9252, 0.8505, 0.9252, 0.8387, 0.8959, 0.8387, 0.985, 0.8328, 0.985, 0.8328, 0.8959, 0.767, 0.8959, 0.767, 0.985, 0.7611, 0.985, 0.7611, 0.8959, 0.8446, 0.8959, 0.8446, 0.985, 0.8387, 0.985, 0.8387, 0.8959, 0.8268, 0.8897, 0.8268, 0.9788, 0.8209, 0.9788, 0.8209, 0.8897, 0.8558, 0.9726, 0.8505, 0.9726, 0.8505, 0.9667, 0.8558, 0.9667, 0.8624, 0.9305, 0.8564, 0.9305, 0.8564, 0.9252, 0.8624, 0.9252, 0.8564, 0.895, 0.8505, 0.895, 0.8505, 0.8897, 0.8564, 0.8897, 0.7913, 0.9903, 0.7913, 0.985, 0.7966, 0.985, 0.7966, 0.9903, 0.8612, 0.9726, 0.8558, 0.9726, 0.8558, 0.9667, 0.8612, 0.9667, 0.8446, 0.8897, 0.8446, 0.8959, 0.8387, 0.8959, 0.8387, 0.8897, 0.767, 0.8897, 0.767, 0.8959, 0.7611, 0.8959, 0.7611, 0.8897, 0.8387, 0.8897, 0.8387, 0.8959, 0.8328, 0.8959, 0.8328, 0.8897, 0.767, 0.9903, 0.767, 0.985, 0.7913, 0.985, 0.7913, 0.9903, 0.8564, 0.9193, 0.8505, 0.9193, 0.8505, 0.895, 0.8564, 0.895, 0.8624, 0.9548, 0.8564, 0.9548, 0.8564, 0.9305, 0.8624, 0.9305, 0.8209, 0.9788, 0.8209, 0.9841, 0.7966, 0.9841, 0.7966, 0.9788, 0.8505, 0.9726, 0.8558, 0.9726, 0.8558, 0.9785, 0.8505, 0.9785, 0.8564, 0.9252, 0.8564, 0.9305, 0.8505, 0.9305, 0.8505, 0.9252, 0.8564, 0.895, 0.8564, 0.8897, 0.8624, 0.8897, 0.8624, 0.895, 0.8564, 0.9607, 0.8505, 0.9607, 0.8505, 0.9548, 0.8564, 0.9548, 0.8328, 0.8897, 0.8328, 0.8959, 0.8268, 0.8959, 0.8268, 0.8897, 0.8446, 0.8959, 0.8446, 0.8897, 0.8505, 0.8897, 0.8505, 0.8959, 0.8268, 0.9788, 0.8209, 0.9788, 0.8209, 0.9841, 0.8268, 0.9841, 0.8505, 0.9785, 0.8505, 0.9844, 0.8564, 0.9844, 0.8564, 0.9785, 0.767, 0.985, 0.7611, 0.985, 0.7611, 0.9903, 0.767, 0.9903, 0.8387, 0.985, 0.8328, 0.985, 0.8328, 0.9903, 0.8387, 0.9903, 0.8564, 0.9607, 0.8505, 0.9607, 0.8505, 0.9667, 0.8564, 0.9667, 0.8505, 0.9193, 0.8505, 0.9252, 0.8564, 0.9252, 0.8564, 0.9193, 0.8387, 0.8959, 0.8328, 0.8959, 0.8328, 0.985, 0.8387, 0.985, 0.767, 0.8959, 0.7611, 0.8959, 0.7611, 0.985, 0.767, 0.985, 0.8446, 0.8959, 0.8387, 0.8959, 0.8387, 0.985, 0.8446, 0.985, 0.8268, 0.8897, 0.8209, 0.8897, 0.8209, 0.9788, 0.8268, 0.9788, 0.8558, 0.9726, 0.8558, 0.9667, 0.8505, 0.9667, 0.8505, 0.9726, 0.8624, 0.9305, 0.8624, 0.9252, 0.8564, 0.9252, 0.8564, 0.9305, 0.8564, 0.895, 0.8564, 0.8897, 0.8505, 0.8897, 0.8505, 0.895, 0.7913, 0.9903, 0.7966, 0.9903, 0.7966, 0.985, 0.7913, 0.985, 0.8612, 0.9726, 0.8612, 0.9667, 0.8558, 0.9667, 0.8558, 0.9726, 0.8446, 0.8897, 0.8387, 0.8897, 0.8387, 0.8959, 0.8446, 0.8959, 0.767, 0.8897, 0.7611, 0.8897, 0.7611, 0.8959, 0.767, 0.8959, 0.8387, 0.8897, 0.8328, 0.8897, 0.8328, 0.8959, 0.8387, 0.8959, 0.767, 0.9903, 0.7913, 0.9903, 0.7913, 0.985, 0.767, 0.985, 0.8564, 0.9193, 0.8564, 0.895, 0.8505, 0.895, 0.8505, 0.9193, 0.8624, 0.9548, 0.8624, 0.9305, 0.8564, 0.9305, 0.8564, 0.9548, 0.8209, 0.9788, 0.7966, 0.9788, 0.7966, 0.9841, 0.8209, 0.9841, 0.8505, 0.9726, 0.8505, 0.9785, 0.8558, 0.9785, 0.8558, 0.9726, 0.8564, 0.9252, 0.8505, 0.9252, 0.8505, 0.9305, 0.8564, 0.9305, 0.8564, 0.895, 0.8624, 0.895, 0.8624, 0.8897, 0.8564, 0.8897, 0.8564, 0.9607, 0.8564, 0.9548, 0.8505, 0.9548, 0.8505, 0.9607, 0.8328, 0.8897, 0.8268, 0.8897, 0.8268, 0.8959, 0.8328, 0.8959, 0.8446, 0.8959, 0.8505, 0.8959, 0.8505, 0.8897, 0.8446, 0.8897])
me_cube.materials.append(mat_material)
me_cube.materials.append(mat_house8)
me_cube.use_remesh_preserve_volume = False
me_cube.use_remesh_preserve_attributes = False
me_cube.use_mirror_vertex_groups = False
me_cube.update()

# ---- objects
ob_house8 = bpy.data.objects.new('house8', me_cube)

# ---- transforms, parenting, visibility, modifiers, constraints
ob_house8.location = (0.0, 0.0, 0.0)
ob_house8.rotation_euler = (-1.571, -3.142, 0.0)
ob_house8.lock_rotations_4d = False
ob_house8.empty_display_type = 'ARROWS'
ob_house8.lineart.crease_threshold = 0.0

# ---- collection membership
col_collection.objects.link(ob_house8)

# ---- scene / render settings (as saved in the file)
scene.frame_start = 1; scene.frame_end = 250; scene.frame_set(1)
scene.render.engine = 'BLENDER_EEVEE_NEXT'
scene.cycles.use_denoising = False
scene.cycles.samples = 128
scene.cycles.sampling_pattern = 'TABULATED_SOBOL'
scene.cycles.use_adaptive_sampling = False
scene.cycles.use_light_tree = False
scene.view_settings.view_transform = 'Filmic'
bpy.context.view_layer.update()

# ---- added for rendering (the .blend has no active camera and no usable light): camera, sun
cam_auto = bpy.data.cameras.new('AutoCamera')
cam_auto.lens = 50.0
cam_auto.sensor_width = 36.0
cam_auto.clip_end = 1000.0
ob_auto_camera = bpy.data.objects.new('AutoCamera', cam_auto)
scene.collection.objects.link(ob_auto_camera)
ob_auto_camera.location = (11.4621, -11.8745, 15.2497)
ob_auto_camera.rotation_euler = (1.09748, -7.21219e-08, 0.694738)
scene.camera = ob_auto_camera
light_auto_sun = bpy.data.lights.new('AutoSun', 'SUN')
light_auto_sun.energy = 3.0
light_auto_sun.angle = 0.0523599
ob_auto_sun = bpy.data.objects.new('AutoSun', light_auto_sun)
scene.collection.objects.link(ob_auto_sun)
ob_auto_sun.rotation_euler = (0.872665, 0.174533, 0.523599)
bpy.context.view_layer.update()
